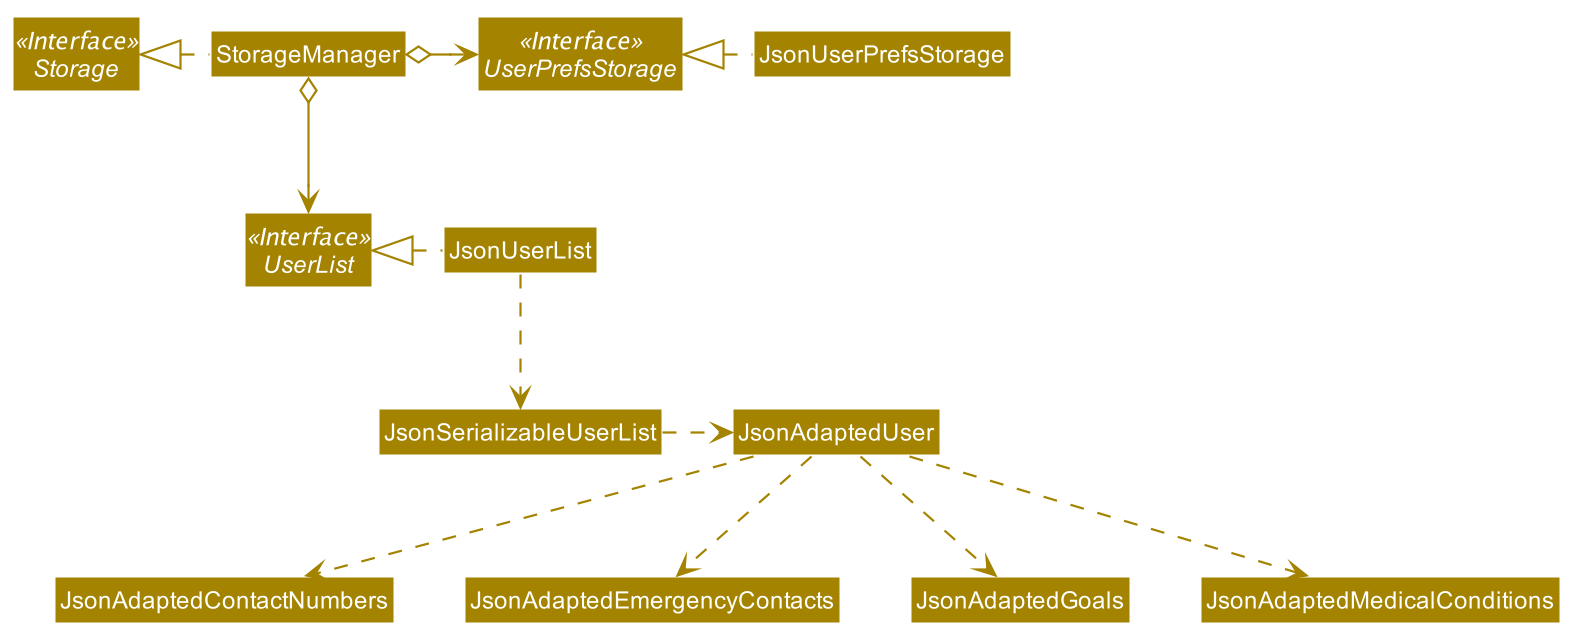

The diagram above was rendered by PlantUML. Its source (embedded in the PNG):
@startuml








skinparam BackgroundColor #FFFFFFF

skinparam Shadowing false

skinparam Class {
    FontColor #FFFFFF
    BorderThickness 1
    BorderColor #FFFFFF
    StereotypeFontColor #FFFFFF
    FontName Arial
}

skinparam Actor {
    BorderColor #000000
    Color #000000
    FontName Arial
}

skinparam Sequence {
    MessageAlign center
    BoxFontSize 15
    BoxPadding 0
    BoxFontColor #FFFFFF
    FontName Arial
}

skinparam Participant {
    FontColor #FFFFFFF
    Padding 20
}

skinparam MinClassWidth 50
skinparam ParticipantPadding 10
skinparam Shadowing false
skinparam DefaultTextAlignment center
skinparam packageStyle Rectangle

hide footbox
hide members
hide circle
skinparam arrowThickness 1.1
skinparam arrowColor #A38300
skinparam classBackgroundColor #A38300

Interface Storage <<Interface>>
Interface UserPrefsStorage <<Interface>>
Interface UserList <<Interface>>

Class StorageManager
Class JsonUserPrefsStorage
Class JsonUserList

StorageManager .left.|> Storage
StorageManager o-right-> UserPrefsStorage
StorageManager o--> UserList

JsonUserPrefsStorage .left.|> UserPrefsStorage
JsonUserList .left.|> UserList
JsonUserList .down.> JsonSerializableUserList
JsonSerializableUserList .right.> JsonAdaptedUser
JsonAdaptedUser .down.> JsonAdaptedContactNumbers
JsonAdaptedUser .down.> JsonAdaptedEmergencyContacts
JsonAdaptedUser .down.> JsonAdaptedGoals
JsonAdaptedUser .down.> JsonAdaptedMedicalConditions

@enduml